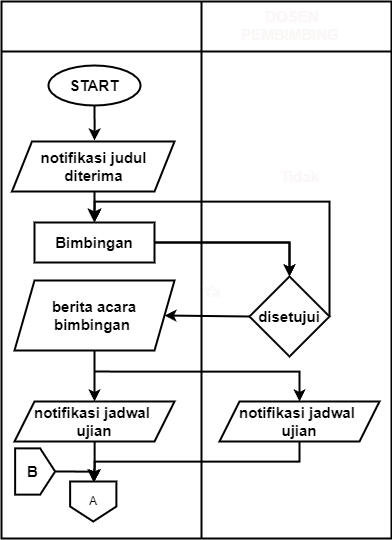

The diagram above was exported from draw.io. Its source (the exported page's mxGraphModel, read from the mxfile embedded in the PNG):
<mxGraphModel dx="1600" dy="789" grid="1" gridSize="10" guides="1" tooltips="1" connect="1" arrows="1" fold="1" page="1" pageScale="1" pageWidth="1169" pageHeight="827" math="0" shadow="0">
  <root>
    <mxCell id="3hhWb9INHUjlgDcsjJc1-0" />
    <mxCell id="3hhWb9INHUjlgDcsjJc1-1" parent="3hhWb9INHUjlgDcsjJc1-0" />
    <mxCell id="8CS59ivWxOw9xV7brHll-3" value="" style="shape=table;startSize=0;container=1;collapsible=0;childLayout=tableLayout;strokeWidth=2;fillColor=none;" parent="3hhWb9INHUjlgDcsjJc1-1" vertex="1">
      <mxGeometry x="42" y="60" width="390" height="537" as="geometry" />
    </mxCell>
    <mxCell id="8CS59ivWxOw9xV7brHll-4" value="" style="shape=tableRow;horizontal=0;startSize=0;swimlaneHead=0;swimlaneBody=0;strokeColor=inherit;top=0;left=0;bottom=0;right=0;collapsible=0;dropTarget=0;fillColor=none;points=[[0,0.5],[1,0.5]];portConstraint=eastwest;strokeWidth=2;" parent="8CS59ivWxOw9xV7brHll-3" vertex="1">
      <mxGeometry width="390" height="50" as="geometry" />
    </mxCell>
    <mxCell id="8CS59ivWxOw9xV7brHll-5" value="" style="shape=partialRectangle;html=1;whiteSpace=wrap;connectable=0;strokeColor=inherit;overflow=hidden;fillColor=none;top=0;left=0;bottom=0;right=0;pointerEvents=1;strokeWidth=2;" parent="8CS59ivWxOw9xV7brHll-4" vertex="1">
      <mxGeometry width="200" height="50" as="geometry">
        <mxRectangle width="200" height="50" as="alternateBounds" />
      </mxGeometry>
    </mxCell>
    <mxCell id="8CS59ivWxOw9xV7brHll-6" value="" style="shape=partialRectangle;html=1;whiteSpace=wrap;connectable=0;strokeColor=inherit;overflow=hidden;fillColor=none;top=0;left=0;bottom=0;right=0;pointerEvents=1;strokeWidth=2;" parent="8CS59ivWxOw9xV7brHll-4" vertex="1">
      <mxGeometry x="200" width="190" height="50" as="geometry">
        <mxRectangle width="190" height="50" as="alternateBounds" />
      </mxGeometry>
    </mxCell>
    <mxCell id="8CS59ivWxOw9xV7brHll-7" value="" style="shape=tableRow;horizontal=0;startSize=0;swimlaneHead=0;swimlaneBody=0;strokeColor=inherit;top=0;left=0;bottom=0;right=0;collapsible=0;dropTarget=0;fillColor=none;points=[[0,0.5],[1,0.5]];portConstraint=eastwest;strokeWidth=2;" parent="8CS59ivWxOw9xV7brHll-3" vertex="1">
      <mxGeometry y="50" width="390" height="487" as="geometry" />
    </mxCell>
    <mxCell id="8CS59ivWxOw9xV7brHll-9" value="" style="shape=partialRectangle;html=1;whiteSpace=wrap;connectable=0;strokeColor=inherit;overflow=hidden;fillColor=none;top=0;left=0;bottom=0;right=0;pointerEvents=1;strokeWidth=2;" parent="8CS59ivWxOw9xV7brHll-7" vertex="1">
      <mxGeometry width="200" height="487" as="geometry">
        <mxRectangle width="200" height="487" as="alternateBounds" />
      </mxGeometry>
    </mxCell>
    <mxCell id="8CS59ivWxOw9xV7brHll-8" value="" style="shape=partialRectangle;html=1;whiteSpace=wrap;connectable=0;strokeColor=inherit;overflow=hidden;fillColor=none;top=0;left=0;bottom=0;right=0;pointerEvents=1;strokeWidth=2;" parent="8CS59ivWxOw9xV7brHll-7" vertex="1">
      <mxGeometry x="200" width="190" height="487" as="geometry">
        <mxRectangle width="190" height="487" as="alternateBounds" />
      </mxGeometry>
    </mxCell>
    <mxCell id="8CS59ivWxOw9xV7brHll-15" value="" style="edgeStyle=orthogonalEdgeStyle;rounded=0;orthogonalLoop=1;jettySize=auto;html=1;strokeWidth=2;" parent="3hhWb9INHUjlgDcsjJc1-1" source="3hhWb9INHUjlgDcsjJc1-15" target="8CS59ivWxOw9xV7brHll-12" edge="1">
      <mxGeometry relative="1" as="geometry" />
    </mxCell>
    <mxCell id="3hhWb9INHUjlgDcsjJc1-15" value="berita acara bimbingan&amp;nbsp;" style="shape=parallelogram;perimeter=parallelogramPerimeter;whiteSpace=wrap;html=1;fixedSize=1;fontSize=15;fontStyle=1;strokeWidth=2;" parent="3hhWb9INHUjlgDcsjJc1-1" vertex="1">
      <mxGeometry x="55" y="339" width="160" height="70" as="geometry" />
    </mxCell>
    <mxCell id="3hhWb9INHUjlgDcsjJc1-21" style="edgeStyle=orthogonalEdgeStyle;rounded=0;orthogonalLoop=1;jettySize=auto;html=1;exitX=0;exitY=0.5;exitDx=0;exitDy=0;entryX=1;entryY=0.5;entryDx=0;entryDy=0;fontSize=15;fontStyle=1;strokeWidth=2;" parent="3hhWb9INHUjlgDcsjJc1-1" source="3hhWb9INHUjlgDcsjJc1-22" target="3hhWb9INHUjlgDcsjJc1-15" edge="1">
      <mxGeometry relative="1" as="geometry">
        <Array as="points">
          <mxPoint x="290" y="374" />
        </Array>
      </mxGeometry>
    </mxCell>
    <mxCell id="UsYRDeyhjeRt7UphO3rw-3" value="" style="edgeStyle=orthogonalEdgeStyle;rounded=0;orthogonalLoop=1;jettySize=auto;html=1;strokeWidth=2;entryX=0.5;entryY=0;entryDx=0;entryDy=0;exitX=1;exitY=0.5;exitDx=0;exitDy=0;" parent="3hhWb9INHUjlgDcsjJc1-1" source="3hhWb9INHUjlgDcsjJc1-22" target="3hhWb9INHUjlgDcsjJc1-58" edge="1">
      <mxGeometry relative="1" as="geometry">
        <mxPoint x="130" y="260" as="targetPoint" />
        <Array as="points">
          <mxPoint x="370" y="260" />
          <mxPoint x="135" y="260" />
        </Array>
      </mxGeometry>
    </mxCell>
    <mxCell id="3hhWb9INHUjlgDcsjJc1-22" value="disetujui" style="rhombus;whiteSpace=wrap;html=1;fontSize=15;fontStyle=1;strokeWidth=2;" parent="3hhWb9INHUjlgDcsjJc1-1" vertex="1">
      <mxGeometry x="290" y="335" width="80" height="80" as="geometry" />
    </mxCell>
    <mxCell id="3hhWb9INHUjlgDcsjJc1-33" value="&lt;font color=&quot;#fcf7f7&quot;&gt;DOSEN PEMBIMBING&amp;nbsp;&lt;/font&gt;" style="text;html=1;strokeColor=none;fillColor=none;align=center;verticalAlign=middle;whiteSpace=wrap;rounded=0;fontSize=15;fontStyle=1;strokeWidth=2;" parent="3hhWb9INHUjlgDcsjJc1-1" vertex="1">
      <mxGeometry x="253" y="69" width="160" height="30" as="geometry" />
    </mxCell>
    <mxCell id="3hhWb9INHUjlgDcsjJc1-34" value="&lt;font color=&quot;#ffffff&quot;&gt;MAHASISWA&lt;/font&gt;" style="text;html=1;strokeColor=none;fillColor=none;align=center;verticalAlign=middle;whiteSpace=wrap;rounded=0;movable=1;resizable=1;rotatable=1;deletable=1;editable=1;locked=0;connectable=1;fontSize=15;fontStyle=1;strokeWidth=2;" parent="3hhWb9INHUjlgDcsjJc1-1" vertex="1">
      <mxGeometry x="60" y="68" width="160" height="30" as="geometry" />
    </mxCell>
    <mxCell id="3hhWb9INHUjlgDcsjJc1-43" value="&lt;font color=&quot;#faf9f9&quot;&gt;Ya&lt;/font&gt;" style="text;html=1;align=center;verticalAlign=middle;resizable=0;points=[];autosize=1;strokeColor=none;fillColor=none;fontSize=15;fontStyle=1;strokeWidth=2;" parent="3hhWb9INHUjlgDcsjJc1-1" vertex="1">
      <mxGeometry x="232" y="335" width="40" height="30" as="geometry" />
    </mxCell>
    <mxCell id="3hhWb9INHUjlgDcsjJc1-44" value="&lt;font color=&quot;#fcf7f7&quot;&gt;Tidak&lt;/font&gt;" style="text;html=1;align=center;verticalAlign=middle;resizable=0;points=[];autosize=1;strokeColor=none;fillColor=none;fontSize=15;fontStyle=1;strokeWidth=2;" parent="3hhWb9INHUjlgDcsjJc1-1" vertex="1">
      <mxGeometry x="310" y="220" width="60" height="30" as="geometry" />
    </mxCell>
    <mxCell id="3hhWb9INHUjlgDcsjJc1-50" style="edgeStyle=orthogonalEdgeStyle;rounded=0;orthogonalLoop=1;jettySize=auto;html=1;fontSize=15;fontStyle=1;strokeWidth=2;" parent="3hhWb9INHUjlgDcsjJc1-1" source="3hhWb9INHUjlgDcsjJc1-62" edge="1">
      <mxGeometry relative="1" as="geometry">
        <mxPoint x="135" y="110" as="sourcePoint" />
        <mxPoint x="135" y="199" as="targetPoint" />
      </mxGeometry>
    </mxCell>
    <mxCell id="3hhWb9INHUjlgDcsjJc1-51" style="edgeStyle=none;curved=1;rounded=0;orthogonalLoop=1;jettySize=auto;html=1;fontSize=15;startSize=8;endSize=8;fontStyle=1;strokeWidth=2;" parent="3hhWb9INHUjlgDcsjJc1-1" target="3hhWb9INHUjlgDcsjJc1-58" edge="1">
      <mxGeometry relative="1" as="geometry">
        <mxPoint x="135" y="249" as="sourcePoint" />
        <mxPoint x="135" y="230" as="targetPoint" />
      </mxGeometry>
    </mxCell>
    <mxCell id="UsYRDeyhjeRt7UphO3rw-2" value="" style="edgeStyle=orthogonalEdgeStyle;rounded=0;orthogonalLoop=1;jettySize=auto;html=1;entryX=0.5;entryY=0;entryDx=0;entryDy=0;curved=0;strokeWidth=2;" parent="3hhWb9INHUjlgDcsjJc1-1" source="3hhWb9INHUjlgDcsjJc1-58" target="3hhWb9INHUjlgDcsjJc1-22" edge="1">
      <mxGeometry relative="1" as="geometry" />
    </mxCell>
    <mxCell id="UsYRDeyhjeRt7UphO3rw-5" value="" style="edgeStyle=orthogonalEdgeStyle;rounded=0;orthogonalLoop=1;jettySize=auto;html=1;strokeWidth=2;" parent="3hhWb9INHUjlgDcsjJc1-1" source="3hhWb9INHUjlgDcsjJc1-58" target="3hhWb9INHUjlgDcsjJc1-22" edge="1">
      <mxGeometry relative="1" as="geometry" />
    </mxCell>
    <mxCell id="3hhWb9INHUjlgDcsjJc1-58" value="Bimbingan" style="rounded=0;whiteSpace=wrap;html=1;fontSize=15;fontStyle=1;strokeWidth=2;" parent="3hhWb9INHUjlgDcsjJc1-1" vertex="1">
      <mxGeometry x="75" y="281" width="120" height="40" as="geometry" />
    </mxCell>
    <mxCell id="3hhWb9INHUjlgDcsjJc1-62" value="START" style="ellipse;whiteSpace=wrap;html=1;fontSize=15;fontStyle=1;strokeWidth=2;" parent="3hhWb9INHUjlgDcsjJc1-1" vertex="1">
      <mxGeometry x="89" y="124" width="92" height="40" as="geometry" />
    </mxCell>
    <mxCell id="UsYRDeyhjeRt7UphO3rw-0" value="notifikasi judul diterima" style="shape=parallelogram;perimeter=parallelogramPerimeter;whiteSpace=wrap;html=1;fixedSize=1;fontSize=15;fontStyle=1;strokeWidth=2;" parent="3hhWb9INHUjlgDcsjJc1-1" vertex="1">
      <mxGeometry x="52.5" y="200" width="162.5" height="50" as="geometry" />
    </mxCell>
    <mxCell id="8CS59ivWxOw9xV7brHll-17" value="" style="edgeStyle=orthogonalEdgeStyle;rounded=0;orthogonalLoop=1;jettySize=auto;html=1;strokeWidth=2;" parent="3hhWb9INHUjlgDcsjJc1-1" source="8CS59ivWxOw9xV7brHll-12" edge="1">
      <mxGeometry relative="1" as="geometry">
        <mxPoint x="135" y="540" as="targetPoint" />
      </mxGeometry>
    </mxCell>
    <mxCell id="8CS59ivWxOw9xV7brHll-12" value="notifikasi jadwal&amp;nbsp;&lt;div&gt;ujian&lt;/div&gt;" style="shape=parallelogram;perimeter=parallelogramPerimeter;whiteSpace=wrap;html=1;fixedSize=1;fontSize=15;fontStyle=1;strokeWidth=2;" parent="3hhWb9INHUjlgDcsjJc1-1" vertex="1">
      <mxGeometry x="55" y="460" width="160" height="40" as="geometry" />
    </mxCell>
    <mxCell id="8CS59ivWxOw9xV7brHll-21" value="" style="edgeStyle=orthogonalEdgeStyle;rounded=0;orthogonalLoop=1;jettySize=auto;html=1;strokeWidth=2;entryX=0.5;entryY=0;entryDx=0;entryDy=0;" parent="3hhWb9INHUjlgDcsjJc1-1" source="8CS59ivWxOw9xV7brHll-13" edge="1">
      <mxGeometry relative="1" as="geometry">
        <mxPoint x="135" y="540" as="targetPoint" />
        <Array as="points">
          <mxPoint x="340" y="520" />
          <mxPoint x="135" y="520" />
        </Array>
      </mxGeometry>
    </mxCell>
    <mxCell id="8CS59ivWxOw9xV7brHll-13" value="notifikasi jadwal&amp;nbsp;&lt;div&gt;ujian&lt;/div&gt;" style="shape=parallelogram;perimeter=parallelogramPerimeter;whiteSpace=wrap;html=1;fixedSize=1;fontSize=15;fontStyle=1;strokeWidth=2;" parent="3hhWb9INHUjlgDcsjJc1-1" vertex="1">
      <mxGeometry x="260" y="460" width="160" height="40" as="geometry" />
    </mxCell>
    <mxCell id="8CS59ivWxOw9xV7brHll-18" value="" style="edgeStyle=orthogonalEdgeStyle;rounded=0;orthogonalLoop=1;jettySize=auto;html=1;strokeWidth=2;entryX=0.5;entryY=0;entryDx=0;entryDy=0;" parent="3hhWb9INHUjlgDcsjJc1-1" target="8CS59ivWxOw9xV7brHll-13" edge="1">
      <mxGeometry relative="1" as="geometry">
        <mxPoint x="135" y="430" as="sourcePoint" />
        <mxPoint x="350" y="450" as="targetPoint" />
        <Array as="points">
          <mxPoint x="157" y="430" />
          <mxPoint x="340" y="430" />
        </Array>
      </mxGeometry>
    </mxCell>
    <mxCell id="2GB1P1aIofwl0HqSeLhi-0" value="A" style="shape=offPageConnector;whiteSpace=wrap;html=1;strokeWidth=2;" parent="3hhWb9INHUjlgDcsjJc1-1" vertex="1">
      <mxGeometry x="110.63" y="540" width="46.25" height="40" as="geometry" />
    </mxCell>
    <mxCell id="6QZO4auR_kH_VzdGOGMU-2" value="" style="edgeStyle=orthogonalEdgeStyle;rounded=0;orthogonalLoop=1;jettySize=auto;html=1;entryX=0.5;entryY=0;entryDx=0;entryDy=0;strokeWidth=2;" parent="3hhWb9INHUjlgDcsjJc1-1" source="6QZO4auR_kH_VzdGOGMU-0" target="2GB1P1aIofwl0HqSeLhi-0" edge="1">
      <mxGeometry relative="1" as="geometry">
        <Array as="points">
          <mxPoint x="134" y="530" />
        </Array>
      </mxGeometry>
    </mxCell>
    <mxCell id="6QZO4auR_kH_VzdGOGMU-0" value="" style="shape=offPageConnector;whiteSpace=wrap;html=1;rotation=-90;strokeWidth=2;" parent="3hhWb9INHUjlgDcsjJc1-1" vertex="1">
      <mxGeometry x="52.5" y="510" width="46.25" height="40" as="geometry" />
    </mxCell>
    <mxCell id="6QZO4auR_kH_VzdGOGMU-1" value="B" style="text;html=1;align=center;verticalAlign=middle;resizable=0;points=[];autosize=1;strokeColor=none;fillColor=none;fontSize=15;fontStyle=1;strokeWidth=2;" parent="3hhWb9INHUjlgDcsjJc1-1" vertex="1">
      <mxGeometry x="57.5" y="515" width="30" height="30" as="geometry" />
    </mxCell>
  </root>
</mxGraphModel>